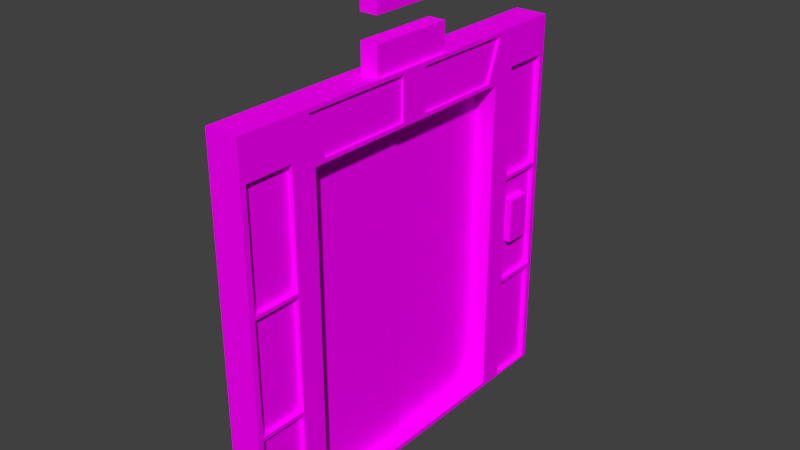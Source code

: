 # Source: Elevator.blend  (saved by Blender 2.75.0; exported with 4.5.12 LTS)
import bpy
from mathutils import Matrix  # noqa: F401  (used for matrix-valued properties, if any)

bpy.ops.wm.read_factory_settings(use_empty=True)
scene = bpy.context.scene
scene.name = 'Scene'

# ---- collections
col_collection_1 = bpy.data.collections.new('Collection 1'); scene.collection.children.link(col_collection_1)

# ---- images (referenced by path relative to the original .blend; pixels are not part of the script)
import os
ASSET_DIR = os.environ.get("B2B_ASSET_DIR", "")  # directory of the original .blend (textures are referenced by path, not embedded)
HERE = os.path.dirname(os.path.abspath(__file__))  # packed textures are extracted next to this script under _unpacked/

def load_image(name, relpath, width, height, colorspace="sRGB"):
    """Load a texture the original file referenced (path relative to the .blend, or extracted next to this script)."""
    p = next((c for c in (os.path.join(HERE, relpath), os.path.join(ASSET_DIR, relpath)) if relpath and os.path.exists(c)), "")
    if p:
        img = bpy.data.images.load(p, check_existing=True)
        img.name = name
    else:  # same state as the original file: an image datablock whose file is absent (Cycles renders it pink)
        img = bpy.data.images.new(name, width, height)
        img.source = "FILE"
        img.filepath = "//" + (relpath or name)
    img.colorspace_settings.name = colorspace
    return img
img_elevator_png = load_image('Elevator.png', 'Elevator.png', 1024, 1024, 'sRGB')

# ---- materials (node trees are filled in below, after node groups)
mat_material_001 = bpy.data.materials.new('Material.001')
mat_material_001.alpha_threshold = 0.0
mat_material_001.roughness = 0.5

# ---- material node trees
mat_material_001.use_nodes = True; mat_material_001.node_tree.nodes.clear()
_N = mat_material_001.node_tree.nodes; _L = mat_material_001.node_tree.links
n0 = _N.new('ShaderNodeOutputMaterial'); n0.name = 'Material Output'; n0.location = (300, 300)
n1 = _N.new('ShaderNodeBsdfDiffuse'); n1.name = 'Diffuse BSDF'; n1.location = (10, 300)
n2 = _N.new('ShaderNodeTexImage'); n2.name = 'Image Texture'; n2.location = (-185, 266)
n2.width = 140
n2.image = img_elevator_png
_L.new(n1.outputs[0], n0.inputs[0])
_L.new(n2.outputs[0], n1.inputs[0])
n0.is_active_output = True

# ---- world
world_world = bpy.data.worlds.new('World'); scene.world = world_world
world_world.color = (0.05088, 0.05088, 0.05088)
world_world.use_sun_shadow = False
world_world.sun_shadow_jitter_overblur = 0.0
world_world.cycles.sampling_method = 'MANUAL'
world_world.cycles.sample_map_resolution = 256

# ---- meshes
me_cube_001 = bpy.data.meshes.new('Cube.001')
me_cube_001.from_pydata([(-1.24, -3.169, -1.0), (-1.24, -3.169, 7.8), (-1.24, 3.169, -1.0), (-1.24, 3.169, 7.8), (-0.484, -3.169, -1.0), (-0.484, -3.169, 7.8), (-0.484, 3.169, -1.0), (-0.484, 3.169, 7.8), (-0.484, 2.727, 6.653), (-0.484, 2.727, -0.8924), (-0.484, -2.727, 6.653), (-0.484, -2.727, -0.8924), (-0.9722, 2.727, 6.653), (-0.9722, 2.727, -0.8924), (-0.9722, -2.727, 6.653), (-0.9722, -2.727, -0.8924), (-1.24, 0.0, 7.8), (-1.24, 0.0, -1.0), (-0.484, 0.0, 7.8), (-0.484, 0.0, -1.0), (-0.484, 0.0, 6.653), (-0.484, 0.0, -0.8924), (-0.9722, 0.0, 6.653), (-0.9722, 0.0, -0.8924), (-0.8966, 0.0, 6.653), (-0.8966, -2.727, 6.653), (-0.8966, -2.727, -0.8924), (-0.8966, 0.0, -0.8924), (-1.24, 0.07601, 7.8), (-0.484, 0.07601, -1.0), (-0.484, 0.0654, -0.8924), (-0.9722, 0.0654, -0.8924), (-1.24, 0.07601, -1.0), (-0.484, 0.07601, 7.8), (-0.484, 0.0654, 6.653), (-0.9722, 0.0654, 6.653), (-1.001, 0.0654, 6.653), (-1.001, 0.0, 6.653), (-1.001, 0.0, -0.8924), (-1.001, 0.0654, -0.8924), (-0.974, -0.9457, 7.763), (-0.974, -0.9457, 8.442), (-0.974, 1.054, 7.763), (-0.974, 1.054, 8.442), (-0.5689, -0.9457, 7.763), (-0.5689, -0.9457, 8.442), (-0.5689, 1.054, 7.763), (-0.5689, 1.054, 8.442), (-0.6196, 3.438, 2.66), (-0.6196, 3.438, 3.709), (-0.6196, 4.036, 2.66), (-0.6196, 4.036, 3.709), (-0.4026, 3.438, 2.66), (-0.4026, 3.438, 3.709), (-0.4026, 4.036, 2.66), (-0.4026, 4.036, 3.709), (-1.24, -4.513, -1.0), (-1.24, -4.513, 7.8), (-1.24, 4.513, 7.8), (-1.24, 4.513, -1.0), (-0.484, 4.513, 7.8), (-0.484, 4.513, -1.0), (-0.484, -4.513, 7.8), (-0.484, -4.513, -1.0), (-0.484, 3.169, 4.302), (-0.484, 3.169, 1.651), (-0.484, -3.169, 4.302), (-0.484, -3.169, 1.651), (-0.484, 2.727, 4.138), (-0.484, 2.727, 1.623), (-0.484, -2.727, 4.138), (-0.484, -2.727, 1.623), (-0.9722, 2.727, 4.138), (-0.9722, 2.727, 1.623), (-0.9722, -2.727, 4.138), (-0.9722, -2.727, 1.623), (-0.9722, 0.0, 4.138), (-0.9722, 0.0, 1.623), (-0.8966, -2.727, 4.138), (-0.8966, -2.727, 1.623), (-0.8966, 0.0, 4.138), (-0.8966, 0.0, 1.623), (-0.9722, 0.0654, 4.138), (-0.9722, 0.0654, 1.623), (-1.001, 0.0, 4.138), (-1.001, 0.0, 1.623), (-1.001, 0.0654, 4.138), (-1.001, 0.0654, 1.623), (-1.24, -4.513, 1.651), (-1.24, -4.513, 4.302), (-1.24, 4.513, 4.302), (-1.24, 4.513, 1.651), (-0.484, 4.513, 4.302), (-0.484, 4.513, 1.651), (-0.484, -4.513, 4.302), (-0.484, -4.513, 1.651), (-0.484, 3.299, 1.61), (-0.484, 3.299, -0.959), (-0.484, 4.383, -0.959), (-0.484, 4.383, 1.61), (-0.484, -3.299, 4.343), (-0.484, -3.299, 6.912), (-0.484, -4.383, 6.912), (-0.484, -4.383, 4.343), (-0.484, -3.299, -0.959), (-0.484, -3.299, 1.61), (-0.484, -4.383, 1.61), (-0.484, -4.383, -0.959), (-0.484, -3.299, 1.692), (-0.484, -3.299, 4.261), (-0.484, -4.383, 4.261), (-0.484, -4.383, 1.692), (-0.484, 3.299, 6.912), (-0.484, 3.299, 4.343), (-0.484, 4.383, 4.343), (-0.484, 4.383, 6.912), (-0.484, 3.299, 4.261), (-0.484, 3.299, 1.692), (-0.484, 4.383, 1.692), (-0.484, 4.383, 4.261), (-0.603, 3.299, 1.61), (-0.603, 3.299, -0.959), (-0.603, 4.383, 1.61), (-0.603, 4.383, -0.959), (-0.603, -3.299, 6.912), (-0.603, -3.299, 4.343), (-0.603, -4.383, 4.343), (-0.603, -4.383, 6.912), (-0.603, -3.299, 1.61), (-0.603, -3.299, -0.959), (-0.603, -4.383, -0.959), (-0.603, -4.383, 1.61), (-0.603, -3.299, 4.261), (-0.603, -3.299, 1.692), (-0.603, -4.383, 1.692), (-0.603, -4.383, 4.261), (-0.603, 3.299, 6.912), (-0.603, 3.299, 4.343), (-0.603, 4.383, 6.912), (-0.603, 4.383, 4.343), (-0.603, 3.299, 4.261), (-0.603, 3.299, 1.692), (-0.603, 4.383, 4.261), (-0.603, 4.383, 1.692), (-0.484, -0.2906, 7.709), (-0.484, -2.841, 7.709), (-0.484, -2.469, 6.745), (-0.484, -0.2906, 6.745), (-0.484, 2.841, 7.709), (-0.484, 0.3658, 7.709), (-0.484, 0.3569, 6.745), (-0.484, 2.469, 6.745), (-0.5429, -0.2906, 7.709), (-0.5429, -2.841, 7.709), (-0.5429, -0.2906, 6.745), (-0.5429, -2.469, 6.745), (-0.5429, 2.841, 7.709), (-0.5429, 0.3658, 7.709), (-0.5429, 2.469, 6.745), (-0.5429, 0.3569, 6.745), (-0.974, -0.9457, 8.978), (-0.974, -0.9457, 9.657), (-0.974, 1.054, 8.978), (-0.974, 1.054, 9.657), (-0.5689, -0.9457, 8.978), (-0.5689, -0.9457, 9.657), (-0.5689, 1.054, 8.978), (-0.5689, 1.054, 9.657)], [], [(146, 147, 154, 155), (3, 7, 60, 58), (32, 2, 6, 29), (33, 7, 3, 28), (71, 11, 15, 75), (64, 7, 8, 68), (67, 4, 11, 71), (29, 6, 9, 30), (76, 22, 24, 80), (68, 8, 12, 72), (30, 9, 13, 31), (20, 10, 14, 22), (34, 20, 22, 35), (11, 21, 23, 15), (77, 23, 38, 85), (4, 19, 21, 11), (5, 18, 16, 1), (0, 17, 19, 4), (33, 18, 20, 34), (81, 79, 26, 27), (22, 14, 25, 24), (15, 23, 27, 26), (75, 15, 26, 79), (151, 148, 156, 158), (73, 83, 31, 13), (8, 34, 35, 12), (21, 30, 31, 23), (19, 29, 30, 21), (18, 33, 28, 16), (17, 32, 29, 19), (87, 85, 38, 39), (35, 22, 37, 36), (82, 35, 36, 86), (23, 31, 39, 38), (43, 47, 46, 42), (47, 45, 44, 46), (45, 41, 40, 44), (40, 42, 46, 44), (45, 47, 43, 41), (51, 55, 54, 50), (55, 53, 52, 54), (53, 49, 48, 52), (48, 50, 54, 52), (53, 55, 51, 49), (91, 93, 61, 59), (95, 88, 56, 63), (0, 4, 63, 56), (103, 100, 125, 126), (5, 1, 57, 62), (104, 105, 128, 129), (6, 2, 59, 61), (99, 96, 120, 122), (100, 101, 124, 125), (96, 97, 121, 120), (118, 119, 142, 143), (62, 57, 89, 94), (94, 89, 88, 95), (58, 60, 92, 90), (90, 92, 93, 91), (31, 83, 87, 39), (83, 82, 86, 87), (36, 37, 84, 86), (86, 84, 85, 87), (12, 35, 82, 72), (72, 82, 83, 73), (14, 74, 78, 25), (74, 75, 79, 78), (24, 25, 78, 80), (80, 78, 79, 81), (22, 76, 84, 37), (76, 77, 85, 84), (9, 69, 73, 13), (69, 68, 72, 73), (23, 77, 81, 27), (77, 76, 80, 81), (5, 66, 70, 10), (66, 67, 71, 70), (6, 65, 69, 9), (65, 64, 68, 69), (10, 70, 74, 14), (70, 71, 75, 74), (65, 6, 97, 96), (6, 61, 98, 97), (61, 93, 99, 98), (93, 65, 96, 99), (66, 5, 101, 100), (5, 62, 102, 101), (62, 94, 103, 102), (94, 66, 100, 103), (4, 67, 105, 104), (67, 95, 106, 105), (95, 63, 107, 106), (63, 4, 104, 107), (67, 66, 109, 108), (66, 94, 110, 109), (94, 95, 111, 110), (95, 67, 108, 111), (7, 64, 113, 112), (64, 92, 114, 113), (92, 60, 115, 114), (60, 7, 112, 115), (64, 65, 117, 116), (65, 93, 118, 117), (93, 92, 119, 118), (92, 64, 116, 119), (120, 121, 123, 122), (125, 124, 127, 126), (129, 128, 131, 130), (133, 132, 135, 134), (136, 137, 139, 138), (140, 141, 143, 142), (108, 109, 132, 133), (97, 98, 123, 121), (107, 104, 129, 130), (112, 113, 137, 136), (101, 102, 127, 124), (111, 108, 133, 134), (116, 117, 141, 140), (98, 99, 122, 123), (105, 106, 131, 128), (115, 112, 136, 138), (102, 103, 126, 127), (109, 110, 135, 132), (119, 116, 140, 142), (106, 107, 130, 131), (113, 114, 139, 137), (110, 111, 134, 135), (117, 118, 143, 141), (114, 115, 138, 139), (18, 5, 145, 144), (5, 10, 146, 145), (10, 20, 147, 146), (20, 18, 144, 147), (7, 33, 149, 148), (33, 34, 150, 149), (34, 8, 151, 150), (8, 7, 148, 151), (152, 153, 155, 154), (156, 157, 159, 158), (147, 144, 152, 154), (149, 150, 159, 157), (148, 149, 157, 156), (145, 146, 155, 153), (150, 151, 158, 159), (144, 145, 153, 152), (167, 165, 164, 166), (160, 162, 166, 164), (165, 167, 163, 161), (160, 164, 165, 161), (162, 163, 167, 166)])
_uv = me_cube_001.uv_layers.new(name='UVMap')
_uv.uv.foreach_set('vector', [0.4905, 0.2222, 0.5262, 0.2247, 0.5254, 0.2257, 0.4916, 0.2232, 0.5792, 0.2558, 0.5796, 0.243, 0.6052, 0.2436, 0.6043, 0.2575, 0.5332, 0.089, 0.5846, 0.09303, 0.5846, 0.1061, 0.5327, 0.1011, 0.5319, 0.2424, 0.5796, 0.243, 0.5792, 0.2558, 0.5318, 0.2543, 0.4796, 0.1443, 0.4862, 0.1038, 0.4927, 0.111, 0.4861, 0.1447, 0.5851, 0.1849, 0.5796, 0.243, 0.5738, 0.221, 0.5793, 0.1822, 0.4734, 0.1443, 0.4787, 0.1022, 0.4862, 0.1038, 0.4796, 0.1443, 0.5327, 0.1011, 0.5846, 0.1061, 0.5773, 0.1072, 0.5324, 0.1025, 0.5332, 0.1813, 0.5304, 0.2148, 0.5295, 0.2138, 0.5324, 0.1813, 0.5793, 0.1822, 0.5738, 0.221, 0.5674, 0.2144, 0.5729, 0.1816, 0.5324, 0.1025, 0.5773, 0.1072, 0.5711, 0.1137, 0.5322, 0.1109, 0.5306, 0.2237, 0.4864, 0.2207, 0.4927, 0.2144, 0.5304, 0.2148, 0.5316, 0.2237, 0.5306, 0.2237, 0.5304, 0.2148, 0.532, 0.2147, 0.4862, 0.1038, 0.5315, 0.1025, 0.5306, 0.1112, 0.4927, 0.111, 0.5337, 0.1439, 0.5306, 0.1112, 0.5311, 0.1116, 0.5342, 0.1439, 0.4787, 0.1022, 0.5315, 0.101, 0.5315, 0.1025, 0.4862, 0.1038, 0.481, 0.2427, 0.5306, 0.2424, 0.5306, 0.2543, 0.4817, 0.2555, 0.479, 0.08868, 0.5319, 0.08895, 0.5315, 0.101, 0.4787, 0.1022, 0.5319, 0.2424, 0.5306, 0.2424, 0.5306, 0.2237, 0.5316, 0.2237, 0.5325, 0.1439, 0.4871, 0.1448, 0.4935, 0.1118, 0.5297, 0.1125, 0.5304, 0.2148, 0.4927, 0.2144, 0.4936, 0.2131, 0.5295, 0.2138, 0.4927, 0.111, 0.5306, 0.1112, 0.5297, 0.1125, 0.4935, 0.1118, 0.4861, 0.1447, 0.4927, 0.111, 0.4935, 0.1118, 0.4871, 0.1448, 0.5697, 0.2225, 0.5747, 0.2415, 0.5732, 0.2407, 0.569, 0.2237, 0.5735, 0.1458, 0.5359, 0.1438, 0.5322, 0.1109, 0.5711, 0.1137, 0.5738, 0.221, 0.5316, 0.2237, 0.532, 0.2147, 0.5674, 0.2144, 0.5315, 0.1025, 0.5324, 0.1025, 0.5322, 0.1109, 0.5306, 0.1112, 0.5315, 0.101, 0.5327, 0.1011, 0.5324, 0.1025, 0.5315, 0.1025, 0.5306, 0.2424, 0.5319, 0.2424, 0.5318, 0.2543, 0.5306, 0.2543, 0.5319, 0.08895, 0.5332, 0.089, 0.5327, 0.1011, 0.5315, 0.101, 0.5352, 0.1438, 0.5342, 0.1439, 0.5311, 0.1116, 0.5318, 0.1116, 0.532, 0.2147, 0.5304, 0.2148, 0.531, 0.2142, 0.5316, 0.2143, 0.5356, 0.1815, 0.532, 0.2147, 0.5316, 0.2143, 0.535, 0.1814, 0.5306, 0.1112, 0.5322, 0.1109, 0.5318, 0.1116, 0.5311, 0.1116, 0.5365, 0.2273, 0.516, 0.1875, 0.5506, 0.1205, 0.6008, 0.1577, 0.5502, 0.9989, -0.002321, 0.9989, -0.002321, 0.7343, 0.5502, 0.7343, 0.3174, 0.1719, 0.2719, 0.1669, 0.2803, 0.09057, 0.3258, 0.09562, 0.3309, 0.05009, 0.5556, 0.07499, 0.5506, 0.1205, 0.3258, 0.09562, 0.3174, 0.1719, 0.516, 0.1875, 0.5365, 0.2273, 0.3151, 0.2273, 0.8233, 0.8661, 0.8121, 0.8661, 0.8121, 0.8123, 0.8233, 0.8123, 0.9733, 0.9873, 0.7806, 0.9873, 0.7806, 0.6489, 0.9733, 0.6489, 0.7815, 0.8661, 0.7704, 0.8661, 0.7704, 0.8123, 0.7815, 0.8123, 0.7815, 0.8012, 0.8121, 0.8012, 0.8121, 0.8123, 0.7815, 0.8123, 0.7815, 0.8661, 0.8121, 0.8661, 0.8121, 0.8772, 0.7815, 0.8772, 0.6219, 0.1443, 0.6103, 0.1445, 0.6086, 0.1041, 0.6202, 0.1036, 0.4491, 0.1442, 0.4367, 0.1436, 0.4407, 0.1, 0.4531, 0.1011, 0.479, 0.08868, 0.4787, 0.1022, 0.4531, 0.1011, 0.454, 0.08723, 0.4513, 0.1873, 0.4719, 0.1848, 0.4705, 0.1874, 0.4538, 0.1889, 0.481, 0.2427, 0.4817, 0.2555, 0.4572, 0.2591, 0.4551, 0.2453, 0.4765, 0.1027, 0.4716, 0.1436, 0.4696, 0.1418, 0.4745, 0.1052, 0.5846, 0.1061, 0.5846, 0.09303, 0.6075, 0.09121, 0.6086, 0.1041, 0.6084, 0.144, 0.5889, 0.1453, 0.5904, 0.1429, 0.6062, 0.1424, 0.4719, 0.1848, 0.4767, 0.226, 0.4742, 0.2245, 0.4705, 0.1874, 0.5889, 0.1453, 0.5865, 0.1066, 0.5887, 0.1082, 0.5904, 0.1429, 0.6083, 0.1452, 0.6074, 0.1847, 0.6053, 0.1828, 0.6067, 0.1477, 0.4551, 0.2453, 0.4424, 0.2465, 0.4367, 0.1875, 0.4492, 0.1869, 0.4492, 0.1869, 0.4367, 0.1875, 0.4367, 0.1436, 0.4491, 0.1442, 0.6178, 0.2444, 0.6052, 0.2436, 0.6093, 0.1854, 0.6214, 0.1859, 0.6214, 0.1859, 0.6093, 0.1854, 0.6103, 0.1445, 0.6219, 0.1443, 0.5322, 0.1109, 0.5359, 0.1438, 0.5352, 0.1438, 0.5318, 0.1116, 0.5359, 0.1438, 0.5356, 0.1815, 0.535, 0.1814, 0.5352, 0.1438, 0.5316, 0.2143, 0.531, 0.2142, 0.5339, 0.1814, 0.535, 0.1814, 0.535, 0.1814, 0.5339, 0.1814, 0.5342, 0.1439, 0.5352, 0.1438, 0.5674, 0.2144, 0.532, 0.2147, 0.5356, 0.1815, 0.5729, 0.1816, 0.5729, 0.1816, 0.5356, 0.1815, 0.5359, 0.1438, 0.5735, 0.1458, 0.4927, 0.2144, 0.4862, 0.1809, 0.4874, 0.1808, 0.4936, 0.2131, 0.4862, 0.1809, 0.4861, 0.1447, 0.4871, 0.1448, 0.4874, 0.1808, 0.5295, 0.2138, 0.4936, 0.2131, 0.4874, 0.1808, 0.5324, 0.1813, 0.5324, 0.1813, 0.4874, 0.1808, 0.4871, 0.1448, 0.5325, 0.1439, 0.5304, 0.2148, 0.5332, 0.1813, 0.5339, 0.1814, 0.531, 0.2142, 0.5332, 0.1813, 0.5337, 0.1439, 0.5342, 0.1439, 0.5339, 0.1814, 0.5773, 0.1072, 0.5812, 0.1456, 0.5735, 0.1458, 0.5711, 0.1137, 0.5812, 0.1456, 0.5793, 0.1822, 0.5729, 0.1816, 0.5735, 0.1458, 0.5306, 0.1112, 0.5337, 0.1439, 0.5325, 0.1439, 0.5297, 0.1125, 0.5337, 0.1439, 0.5332, 0.1813, 0.5324, 0.1813, 0.5325, 0.1439, 0.481, 0.2427, 0.4736, 0.184, 0.4794, 0.1814, 0.4864, 0.2207, 0.4736, 0.184, 0.4734, 0.1443, 0.4796, 0.1443, 0.4794, 0.1814, 0.5846, 0.1061, 0.5871, 0.146, 0.5812, 0.1456, 0.5773, 0.1072, 0.5871, 0.146, 0.5851, 0.1849, 0.5793, 0.1822, 0.5812, 0.1456, 0.4864, 0.2207, 0.4794, 0.1814, 0.4862, 0.1809, 0.4927, 0.2144, 0.4794, 0.1814, 0.4796, 0.1443, 0.4861, 0.1447, 0.4862, 0.1809, 0.5871, 0.146, 0.5846, 0.1061, 0.5865, 0.1066, 0.5889, 0.1453, 0.5846, 0.1061, 0.6086, 0.1041, 0.6066, 0.1049, 0.5865, 0.1066, 0.6086, 0.1041, 0.6103, 0.1445, 0.6084, 0.144, 0.6066, 0.1049, 0.6103, 0.1445, 0.5871, 0.146, 0.5889, 0.1453, 0.6084, 0.144, 0.4736, 0.184, 0.481, 0.2427, 0.4767, 0.226, 0.4719, 0.1848, 0.481, 0.2427, 0.4551, 0.2453, 0.4558, 0.23, 0.4767, 0.226, 0.4551, 0.2453, 0.4492, 0.1869, 0.4513, 0.1873, 0.4558, 0.23, 0.4492, 0.1869, 0.4736, 0.184, 0.4719, 0.1848, 0.4513, 0.1873, 0.4787, 0.1022, 0.4734, 0.1443, 0.4716, 0.1436, 0.4765, 0.1027, 0.4734, 0.1443, 0.4491, 0.1442, 0.4512, 0.1436, 0.4716, 0.1436, 0.4491, 0.1442, 0.4531, 0.1011, 0.455, 0.1019, 0.4512, 0.1436, 0.4531, 0.1011, 0.4787, 0.1022, 0.4765, 0.1027, 0.455, 0.1019, 0.4734, 0.1443, 0.4736, 0.184, 0.4717, 0.1836, 0.4715, 0.1449, 0.4736, 0.184, 0.4492, 0.1869, 0.4513, 0.186, 0.4717, 0.1836, 0.4492, 0.1869, 0.4491, 0.1442, 0.451, 0.1449, 0.4513, 0.186, 0.4491, 0.1442, 0.4734, 0.1443, 0.4715, 0.1449, 0.451, 0.1449, 0.5796, 0.243, 0.5851, 0.1849, 0.587, 0.1856, 0.5832, 0.2276, 0.5851, 0.1849, 0.6093, 0.1854, 0.6075, 0.1859, 0.587, 0.1856, 0.6093, 0.1854, 0.6052, 0.2436, 0.6041, 0.2272, 0.6075, 0.1859, 0.6052, 0.2436, 0.5796, 0.243, 0.5832, 0.2276, 0.6041, 0.2272, 0.5851, 0.1849, 0.5871, 0.146, 0.5888, 0.1465, 0.587, 0.1844, 0.5871, 0.146, 0.6103, 0.1445, 0.6083, 0.1452, 0.5888, 0.1465, 0.6103, 0.1445, 0.6093, 0.1854, 0.6074, 0.1847, 0.6083, 0.1452, 0.6093, 0.1854, 0.5851, 0.1849, 0.587, 0.1844, 0.6074, 0.1847, 0.5904, 0.1429, 0.5887, 0.1082, 0.6052, 0.1074, 0.6062, 0.1424, 0.4705, 0.1874, 0.4742, 0.2245, 0.4572, 0.2271, 0.4538, 0.1889, 0.4745, 0.1052, 0.4696, 0.1418, 0.4531, 0.1412, 0.4571, 0.1039, 0.4699, 0.1472, 0.4696, 0.182, 0.4529, 0.1833, 0.4532, 0.1467, 0.5851, 0.2251, 0.5891, 0.1875, 0.6056, 0.1883, 0.6021, 0.2254, 0.5887, 0.182, 0.5908, 0.1481, 0.6067, 0.1477, 0.6053, 0.1828, 0.4715, 0.1449, 0.4717, 0.1836, 0.4696, 0.182, 0.4699, 0.1472, 0.5865, 0.1066, 0.6066, 0.1049, 0.6052, 0.1074, 0.5887, 0.1082, 0.455, 0.1019, 0.4765, 0.1027, 0.4745, 0.1052, 0.4571, 0.1039, 0.5832, 0.2276, 0.587, 0.1856, 0.5891, 0.1875, 0.5851, 0.2251, 0.4767, 0.226, 0.4558, 0.23, 0.4572, 0.2271, 0.4742, 0.2245, 0.451, 0.1449, 0.4715, 0.1449, 0.4699, 0.1472, 0.4532, 0.1467, 0.587, 0.1844, 0.5888, 0.1465, 0.5908, 0.1481, 0.5887, 0.182, 0.6066, 0.1049, 0.6084, 0.144, 0.6062, 0.1424, 0.6052, 0.1074, 0.4716, 0.1436, 0.4512, 0.1436, 0.4531, 0.1412, 0.4696, 0.1418, 0.6041, 0.2272, 0.5832, 0.2276, 0.5851, 0.2251, 0.6021, 0.2254, 0.4558, 0.23, 0.4513, 0.1873, 0.4538, 0.1889, 0.4572, 0.2271, 0.4717, 0.1836, 0.4513, 0.186, 0.4529, 0.1833, 0.4696, 0.182, 0.6074, 0.1847, 0.587, 0.1844, 0.5887, 0.182, 0.6053, 0.1828, 0.4512, 0.1436, 0.455, 0.1019, 0.4571, 0.1039, 0.4531, 0.1412, 0.587, 0.1856, 0.6075, 0.1859, 0.6056, 0.1883, 0.5891, 0.1875, 0.4513, 0.186, 0.451, 0.1449, 0.4532, 0.1467, 0.4529, 0.1833, 0.5888, 0.1465, 0.6083, 0.1452, 0.6067, 0.1477, 0.5908, 0.1481, 0.6075, 0.1859, 0.6041, 0.2272, 0.6021, 0.2254, 0.6056, 0.1883, 0.5306, 0.2424, 0.481, 0.2427, 0.486, 0.2412, 0.5266, 0.2412, 0.481, 0.2427, 0.4864, 0.2207, 0.4905, 0.2222, 0.486, 0.2412, 0.4864, 0.2207, 0.5306, 0.2237, 0.5262, 0.2247, 0.4905, 0.2222, 0.5306, 0.2237, 0.5306, 0.2424, 0.5266, 0.2412, 0.5262, 0.2247, 0.5796, 0.243, 0.5319, 0.2424, 0.5359, 0.2413, 0.5747, 0.2415, 0.5319, 0.2424, 0.5316, 0.2237, 0.5359, 0.2247, 0.5359, 0.2413, 0.5316, 0.2237, 0.5738, 0.221, 0.5697, 0.2225, 0.5359, 0.2247, 0.5738, 0.221, 0.5796, 0.243, 0.5747, 0.2415, 0.5697, 0.2225, 0.5254, 0.2404, 0.4872, 0.2401, 0.4916, 0.2232, 0.5254, 0.2257, 0.5732, 0.2407, 0.5368, 0.2401, 0.5371, 0.2255, 0.569, 0.2237, 0.5262, 0.2247, 0.5266, 0.2412, 0.5254, 0.2404, 0.5254, 0.2257, 0.5359, 0.2413, 0.5359, 0.2247, 0.5371, 0.2255, 0.5368, 0.2401, 0.5747, 0.2415, 0.5359, 0.2413, 0.5368, 0.2401, 0.5732, 0.2407, 0.486, 0.2412, 0.4905, 0.2222, 0.4916, 0.2232, 0.4872, 0.2401, 0.5359, 0.2247, 0.5697, 0.2225, 0.569, 0.2237, 0.5371, 0.2255, 0.5266, 0.2412, 0.486, 0.2412, 0.4872, 0.2401, 0.5254, 0.2404, 0.6642, 0.5902, 0.339, 0.5894, 0.3405, 0.4141, 0.6631, 0.4137, 0.3414, 0.3785, 0.6772, 0.3829, 0.6631, 0.4137, 0.3405, 0.4141, 0.339, 0.5894, 0.6642, 0.5902, 0.6624, 0.6432, 0.3444, 0.642, 0.3194, 0.4457, 0.3405, 0.4141, 0.339, 0.5894, 0.318, 0.5597, 0.6828, 0.5732, 0.6624, 0.6432, 0.6642, 0.5902, 0.6631, 0.4137])
me_cube_001.materials.append(mat_material_001)
me_cube_001.use_remesh_preserve_volume = False
me_cube_001.use_remesh_preserve_attributes = False
me_cube_001.use_mirror_vertex_groups = False
me_cube_001.update()

# ---- objects
ob_cube = bpy.data.objects.new('Cube', me_cube_001)

# ---- transforms, parenting, visibility, modifiers, constraints
ob_cube.location = (0.0, 0.0, 0.0)
ob_cube.lineart.crease_threshold = 0.0

# ---- collection membership
col_collection_1.objects.link(ob_cube)

# ---- scene / render settings (as saved in the file)
scene.frame_start = 1; scene.frame_end = 250; scene.frame_set(1)
scene.render.engine = 'CYCLES'
scene.render.resolution_percentage = 50
scene.render.dither_intensity = 0.0
scene.cycles.use_denoising = False
scene.cycles.samples = 10
scene.cycles.sampling_pattern = 'TABULATED_SOBOL'
scene.cycles.light_sampling_threshold = 0.0
scene.cycles.use_adaptive_sampling = False
scene.cycles.use_light_tree = False
scene.cycles.blur_glossy = 0.0
scene.cycles.pixel_filter_type = 'GAUSSIAN'
scene.cycles.sample_clamp_indirect = 0.0
scene.view_settings.view_transform = 'Standard'
bpy.context.view_layer.update()

# ---- added for rendering (the .blend has no active camera and no usable light): camera, sun
cam_auto = bpy.data.cameras.new('AutoCamera')
cam_auto.lens = 50.0
cam_auto.sensor_width = 36.0
cam_auto.clip_end = 1000.0
ob_auto_camera = bpy.data.objects.new('AutoCamera', cam_auto)
scene.collection.objects.link(ob_auto_camera)
ob_auto_camera.location = (12.1229, -15.5332, 14.6841)
ob_auto_camera.rotation_euler = (1.09748, -7.21219e-08, 0.694738)
scene.camera = ob_auto_camera
light_auto_sun = bpy.data.lights.new('AutoSun', 'SUN')
light_auto_sun.energy = 3.0
light_auto_sun.angle = 0.0523599
ob_auto_sun = bpy.data.objects.new('AutoSun', light_auto_sun)
scene.collection.objects.link(ob_auto_sun)
ob_auto_sun.rotation_euler = (0.872665, 0.174533, 0.523599)
bpy.context.view_layer.update()
